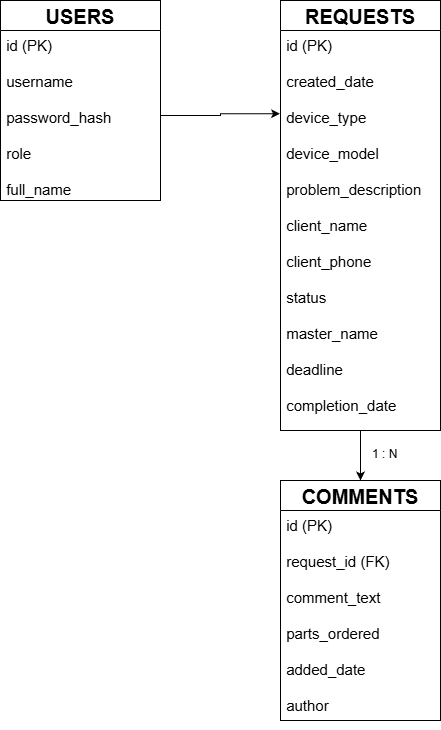

The diagram above was exported from draw.io. Its source (the exported page's mxGraphModel, read from the mxfile embedded in the PNG):
<mxGraphModel dx="1042" dy="649" grid="1" gridSize="10" guides="1" tooltips="1" connect="1" arrows="1" fold="1" page="1" pageScale="1" pageWidth="850" pageHeight="1100" math="0" shadow="0" extFonts="Permanent Marker^https://fonts.googleapis.com/css?family=Permanent+Marker">
  <root>
    <mxCell id="0" />
    <mxCell id="1" parent="0" />
    <mxCell id="spoEgDcbZDAqzmJHlDtj-12" parent="1" style="swimlane;fontStyle=1;childLayout=stackLayout;horizontal=1;startSize=30;fillColor=#ffffff;horizontalStack=0;resizeParent=1;resizeParentMax=0;resizeLast=0;collapsible=0;marginBottom=0;swimlaneFillColor=#ffffff;fontSize=20;" value="USERS" vertex="1">
      <mxGeometry height="200" width="160" x="80" y="80" as="geometry" />
    </mxCell>
    <mxCell id="spoEgDcbZDAqzmJHlDtj-13" parent="spoEgDcbZDAqzmJHlDtj-12" style="text;whiteSpace=wrap;html=1;" value="&lt;font style=&quot;font-size: 15px;&quot;&gt;&amp;nbsp;id (PK)&lt;br/&gt;&lt;br&gt;&amp;nbsp;username&lt;br/&gt;&lt;br&gt;&amp;nbsp;password_hash&lt;br/&gt;&lt;br&gt;&amp;nbsp;role&lt;br/&gt;&lt;br&gt;&amp;nbsp;full_name&lt;/font&gt;" vertex="1">
      <mxGeometry height="170" width="160" y="30" as="geometry" />
    </mxCell>
    <mxCell id="spoEgDcbZDAqzmJHlDtj-15" parent="1" style="swimlane;fontStyle=1;childLayout=stackLayout;horizontal=1;startSize=30;fillColor=#ffffff;horizontalStack=0;resizeParent=1;resizeParentMax=0;resizeLast=0;collapsible=0;marginBottom=0;swimlaneFillColor=#ffffff;fontSize=20;" value="REQUESTS" vertex="1">
      <mxGeometry height="430" width="160" x="360" y="80" as="geometry" />
    </mxCell>
    <mxCell id="spoEgDcbZDAqzmJHlDtj-16" parent="spoEgDcbZDAqzmJHlDtj-15" style="text;whiteSpace=wrap;html=1;" value="&lt;div&gt;&lt;span style=&quot;font-size: 15px;&quot;&gt;&amp;nbsp;id (PK)&lt;/span&gt;&lt;/div&gt;&lt;div&gt;&lt;span style=&quot;font-size: 15px;&quot;&gt;&lt;br&gt;&lt;/span&gt;&lt;/div&gt;&lt;div&gt;&lt;span style=&quot;font-size: 15px;&quot;&gt;&amp;nbsp;created_date&lt;/span&gt;&lt;/div&gt;&lt;div&gt;&lt;span style=&quot;font-size: 15px;&quot;&gt;&lt;br&gt;&lt;/span&gt;&lt;/div&gt;&lt;div&gt;&lt;span style=&quot;font-size: 15px;&quot;&gt;&amp;nbsp;device_type&lt;/span&gt;&lt;/div&gt;&lt;div&gt;&lt;span style=&quot;font-size: 15px;&quot;&gt;&lt;br&gt;&lt;/span&gt;&lt;/div&gt;&lt;div&gt;&lt;span style=&quot;font-size: 15px;&quot;&gt;&amp;nbsp;device_model&lt;/span&gt;&lt;/div&gt;&lt;div&gt;&lt;span style=&quot;font-size: 15px;&quot;&gt;&lt;br&gt;&lt;/span&gt;&lt;/div&gt;&lt;div&gt;&lt;span style=&quot;font-size: 15px;&quot;&gt;&amp;nbsp;problem_description&lt;/span&gt;&lt;/div&gt;&lt;div&gt;&lt;span style=&quot;font-size: 15px;&quot;&gt;&lt;br&gt;&lt;/span&gt;&lt;/div&gt;&lt;div&gt;&lt;span style=&quot;font-size: 15px;&quot;&gt;&amp;nbsp;client_name&lt;/span&gt;&lt;/div&gt;&lt;div&gt;&lt;span style=&quot;font-size: 15px;&quot;&gt;&lt;br&gt;&lt;/span&gt;&lt;/div&gt;&lt;div&gt;&lt;span style=&quot;font-size: 15px;&quot;&gt;&amp;nbsp;client_phone&lt;/span&gt;&lt;/div&gt;&lt;div&gt;&lt;span style=&quot;font-size: 15px;&quot;&gt;&lt;br&gt;&lt;/span&gt;&lt;/div&gt;&lt;div&gt;&lt;span style=&quot;font-size: 15px;&quot;&gt;&amp;nbsp;status&lt;/span&gt;&lt;/div&gt;&lt;div&gt;&lt;span style=&quot;font-size: 15px;&quot;&gt;&lt;br&gt;&lt;/span&gt;&lt;/div&gt;&lt;div&gt;&lt;span style=&quot;font-size: 15px;&quot;&gt;&amp;nbsp;master_name&lt;/span&gt;&lt;/div&gt;&lt;div&gt;&lt;span style=&quot;font-size: 15px;&quot;&gt;&lt;br&gt;&lt;/span&gt;&lt;/div&gt;&lt;div&gt;&lt;span style=&quot;font-size: 15px;&quot;&gt;&amp;nbsp;deadline&lt;/span&gt;&lt;/div&gt;&lt;div&gt;&lt;span style=&quot;font-size: 15px;&quot;&gt;&lt;br&gt;&lt;/span&gt;&lt;/div&gt;&lt;div&gt;&lt;span style=&quot;font-size: 15px;&quot;&gt;&amp;nbsp;completion_date&lt;/span&gt;&lt;/div&gt;&lt;div&gt;&lt;span style=&quot;font-size: 15px;&quot;&gt;&lt;br&gt;&lt;/span&gt;&lt;/div&gt;&lt;div&gt;&lt;br&gt;&lt;/div&gt;" vertex="1">
      <mxGeometry height="400" width="160" y="30" as="geometry" />
    </mxCell>
    <mxCell id="spoEgDcbZDAqzmJHlDtj-18" parent="1" style="swimlane;fontStyle=1;childLayout=stackLayout;horizontal=1;startSize=30;fillColor=#ffffff;horizontalStack=0;resizeParent=1;resizeParentMax=0;resizeLast=0;collapsible=0;marginBottom=0;swimlaneFillColor=#ffffff;fontSize=20;" value="COMMENTS" vertex="1">
      <mxGeometry height="240" width="160" x="360" y="560" as="geometry" />
    </mxCell>
    <mxCell id="spoEgDcbZDAqzmJHlDtj-19" parent="spoEgDcbZDAqzmJHlDtj-18" style="text;whiteSpace=wrap;html=1;" value="&lt;div&gt;&lt;span style=&quot;font-size: 15px;&quot;&gt;&amp;nbsp;id (PK)&lt;/span&gt;&lt;/div&gt;&lt;div&gt;&lt;span style=&quot;font-size: 15px;&quot;&gt;&lt;br&gt;&lt;/span&gt;&lt;/div&gt;&lt;div&gt;&lt;span style=&quot;font-size: 15px;&quot;&gt;&amp;nbsp;request_id (FK)&lt;/span&gt;&lt;/div&gt;&lt;div&gt;&lt;span style=&quot;font-size: 15px;&quot;&gt;&lt;br&gt;&lt;/span&gt;&lt;/div&gt;&lt;div&gt;&lt;span style=&quot;font-size: 15px;&quot;&gt;&amp;nbsp;comment_text&lt;/span&gt;&lt;/div&gt;&lt;div&gt;&lt;span style=&quot;font-size: 15px;&quot;&gt;&lt;br&gt;&lt;/span&gt;&lt;/div&gt;&lt;div&gt;&lt;span style=&quot;font-size: 15px;&quot;&gt;&amp;nbsp;parts_ordered&lt;/span&gt;&lt;/div&gt;&lt;div&gt;&lt;span style=&quot;font-size: 15px;&quot;&gt;&lt;br&gt;&lt;/span&gt;&lt;/div&gt;&lt;div&gt;&lt;span style=&quot;font-size: 15px;&quot;&gt;&amp;nbsp;added_date&lt;/span&gt;&lt;/div&gt;&lt;div&gt;&lt;span style=&quot;font-size: 15px;&quot;&gt;&lt;br&gt;&lt;/span&gt;&lt;/div&gt;&lt;div&gt;&lt;span style=&quot;font-size: 15px;&quot;&gt;&amp;nbsp;author&lt;/span&gt;&lt;/div&gt;&lt;div&gt;&lt;br&gt;&lt;/div&gt;" vertex="1">
      <mxGeometry height="210" width="160" y="30" as="geometry" />
    </mxCell>
    <mxCell id="spoEgDcbZDAqzmJHlDtj-21" edge="1" parent="1" source="spoEgDcbZDAqzmJHlDtj-13" style="edgeStyle=orthogonalEdgeStyle;rounded=0;orthogonalLoop=1;jettySize=auto;html=1;entryX=-0.003;entryY=0.208;entryDx=0;entryDy=0;entryPerimeter=0;" target="spoEgDcbZDAqzmJHlDtj-16">
      <mxGeometry relative="1" as="geometry" />
    </mxCell>
    <mxCell id="spoEgDcbZDAqzmJHlDtj-22" edge="1" parent="1" source="spoEgDcbZDAqzmJHlDtj-16" style="edgeStyle=orthogonalEdgeStyle;rounded=0;orthogonalLoop=1;jettySize=auto;html=1;exitX=0.5;exitY=1;exitDx=0;exitDy=0;entryX=0.5;entryY=0;entryDx=0;entryDy=0;" target="spoEgDcbZDAqzmJHlDtj-18">
      <mxGeometry relative="1" as="geometry" />
    </mxCell>
    <mxCell id="spoEgDcbZDAqzmJHlDtj-23" parent="1" style="text;whiteSpace=wrap;html=1;" value="1 : N" vertex="1">
      <mxGeometry height="40" width="60" x="450" y="520" as="geometry" />
    </mxCell>
  </root>
</mxGraphModel>